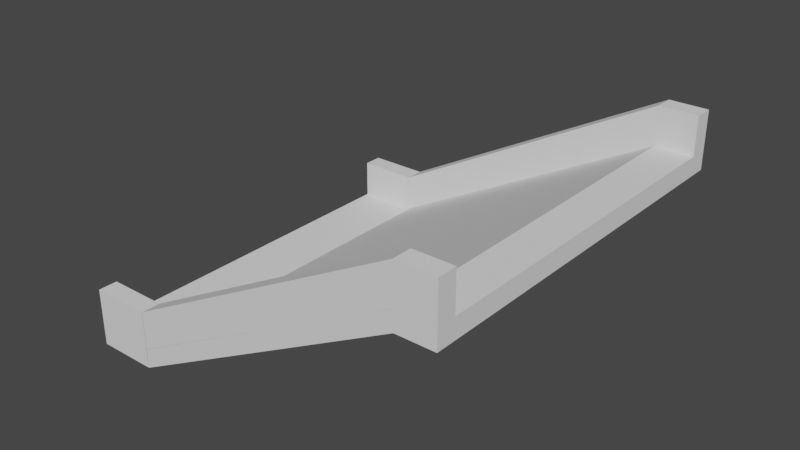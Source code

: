 # Source: heightcourse.blend  (saved by Blender 3.3.6; exported with 4.5.12 LTS)
import bpy
from mathutils import Matrix  # noqa: F401  (used for matrix-valued properties, if any)

bpy.ops.wm.read_factory_settings(use_empty=True)
scene = bpy.context.scene
scene.name = 'Scene'

# ---- collections
col_collection = bpy.data.collections.new('Collection'); scene.collection.children.link(col_collection)

# ---- world
world_world = bpy.data.worlds.new('World'); scene.world = world_world
world_world.use_nodes = True; world_world.node_tree.nodes.clear()
_N = world_world.node_tree.nodes; _L = world_world.node_tree.links
n0 = _N.new('ShaderNodeOutputWorld'); n0.name = 'World Output'; n0.location = (300, 300)
n1 = _N.new('ShaderNodeBackground'); n1.name = 'Background'; n1.location = (10, 300)
n1.inputs[0].default_value = (0.05088, 0.05088, 0.05088, 1.0)
_L.new(n1.outputs[0], n0.inputs[0])
n0.is_active_output = True
world_world.color = (0.05088, 0.05088, 0.05088)
world_world.use_sun_shadow = False
world_world.sun_shadow_jitter_overblur = 0.0

# ---- meshes
me_cube_001 = bpy.data.meshes.new('Cube.001')
me_cube_001.from_pydata([(-1.0, -1.0, -1.0), (-1.0, -1.0, 1.0), (-1.0, 1.0, -1.0), (-1.0, 1.0, 1.0), (1.0, -1.0, -1.0), (1.0, -1.0, 1.0), (1.0, 1.0, -1.0), (1.0, 1.0, 1.0)], [], [(0, 1, 3, 2), (2, 3, 7, 6), (6, 7, 5, 4), (4, 5, 1, 0), (2, 6, 4, 0), (7, 3, 1, 5)])
_uv = me_cube_001.uv_layers.new(name='UVMap')
_uv.uv.foreach_set('vector', [0.375, 0.0, 0.625, 0.0, 0.625, 0.25, 0.375, 0.25, 0.375, 0.25, 0.625, 0.25, 0.625, 0.5, 0.375, 0.5, 0.375, 0.5, 0.625, 0.5, 0.625, 0.75, 0.375, 0.75, 0.375, 0.75, 0.625, 0.75, 0.625, 1.0, 0.375, 1.0, 0.125, 0.5, 0.375, 0.5, 0.375, 0.75, 0.125, 0.75, 0.625, 0.5, 0.875, 0.5, 0.875, 0.75, 0.625, 0.75])
me_cube_001.update()
me_cube_003 = bpy.data.meshes.new('Cube.003')
me_cube_003.from_pydata([(-0.1708, -1.0, -0.366), (-0.1708, 1.0, -0.366), (-0.04575, -1.0, 1.366), (0.04575, -1.0, -1.366), (0.04575, 1.0, -1.366), (0.1708, -1.0, 0.366), (0.1708, 1.0, 0.366), (-0.04575, 1.0, 1.366)], [], [(1, 4, 3, 0), (0, 2, 7, 1), (3, 5, 2, 0), (4, 6, 5, 3), (6, 7, 2, 5), (1, 7, 6, 4)])
_uv = me_cube_003.uv_layers.new(name='UVMap')
_uv.uv.foreach_set('vector', [0.125, 0.5, 0.375, 0.5, 0.375, 0.75, 0.125, 0.75, 0.375, 0.0, 0.625, 0.0, 0.625, 0.25, 0.375, 0.25, 0.375, 0.75, 0.625, 0.75, 0.625, 1.0, 0.375, 1.0, 0.375, 0.5, 0.625, 0.5, 0.625, 0.75, 0.375, 0.75, 0.625, 0.5, 0.875, 0.5, 0.875, 0.75, 0.625, 0.75, 0.375, 0.25, 0.625, 0.25, 0.625, 0.5, 0.375, 0.5])
me_cube_003.update()
me_cube_004 = bpy.data.meshes.new('Cube.004')
me_cube_004.from_pydata([(-0.2329, -1.0, -0.07889), (-0.2329, 1.0, -0.07889), (-0.1079, -1.0, 1.653), (0.1079, -1.0, -1.653), (0.1079, 1.0, -1.653), (0.2329, -1.0, 0.07889), (0.2329, 1.0, 0.07889), (-0.1079, 1.0, 1.653)], [], [(0, 2, 7, 1), (1, 4, 3, 0), (3, 5, 2, 0), (4, 6, 5, 3), (6, 7, 2, 5), (1, 7, 6, 4)])
_uv = me_cube_004.uv_layers.new(name='UVMap')
_uv.uv.foreach_set('vector', [0.375, 0.0, 0.625, 0.0, 0.625, 0.25, 0.375, 0.25, 0.125, 0.5, 0.375, 0.5, 0.375, 0.75, 0.125, 0.75, 0.375, 0.75, 0.625, 0.75, 0.625, 1.0, 0.375, 1.0, 0.375, 0.5, 0.625, 0.5, 0.625, 0.75, 0.375, 0.75, 0.625, 0.5, 0.875, 0.5, 0.875, 0.75, 0.625, 0.75, 0.375, 0.25, 0.625, 0.25, 0.625, 0.5, 0.375, 0.5])
me_cube_004.update()
me_cube_008 = bpy.data.meshes.new('Cube.008')
me_cube_008.from_pydata([(-0.2331, -1.0, -0.07802), (-0.2331, 1.0, -0.07802), (-0.1081, -1.0, 1.654), (0.1081, -1.0, -1.654), (0.1081, 1.0, -1.654), (0.2331, -1.0, 0.07802), (0.2331, 1.0, 0.07802), (-0.1081, 1.0, 1.654)], [], [(0, 2, 7, 1), (1, 4, 3, 0), (3, 5, 2, 0), (4, 6, 5, 3), (6, 7, 2, 5), (1, 7, 6, 4)])
_uv = me_cube_008.uv_layers.new(name='UVMap')
_uv.uv.foreach_set('vector', [0.375, 0.0, 0.625, 0.0, 0.625, 0.25, 0.375, 0.25, 0.125, 0.5, 0.375, 0.5, 0.375, 0.75, 0.125, 0.75, 0.375, 0.75, 0.625, 0.75, 0.625, 1.0, 0.375, 1.0, 0.375, 0.5, 0.625, 0.5, 0.625, 0.75, 0.375, 0.75, 0.625, 0.5, 0.875, 0.5, 0.875, 0.75, 0.625, 0.75, 0.375, 0.25, 0.625, 0.25, 0.625, 0.5, 0.375, 0.5])
me_cube_008.update()
me_cube_009 = bpy.data.meshes.new('Cube.009')
me_cube_009.from_pydata([(-1.096, -1.0, -0.7075), (-1.096, 1.0, -0.7075), (-0.9712, -1.0, 1.019), (1.012, -1.0, -1.212), (1.012, 1.0, -1.212), (1.137, -1.0, 0.5274), (1.137, 1.0, 0.5274), (-0.9712, 1.0, 1.019)], [], [(1, 4, 3, 0), (0, 2, 7, 1), (3, 5, 2, 0), (4, 6, 5, 3), (6, 7, 2, 5), (1, 7, 6, 4)])
_uv = me_cube_009.uv_layers.new(name='UVMap')
_uv.uv.foreach_set('vector', [0.125, 0.5, 0.375, 0.5, 0.375, 0.75, 0.125, 0.75, 0.375, 0.0, 0.625, 0.0, 0.625, 0.25, 0.375, 0.25, 0.375, 0.75, 0.625, 0.75, 0.625, 1.0, 0.375, 1.0, 0.375, 0.5, 0.625, 0.5, 0.625, 0.75, 0.375, 0.75, 0.625, 0.5, 0.875, 0.5, 0.875, 0.75, 0.625, 0.75, 0.375, 0.25, 0.625, 0.25, 0.625, 0.5, 0.375, 0.5])
me_cube_009.update()
me_cube_010 = bpy.data.meshes.new('Cube.010')
me_cube_010.from_pydata([(-1.096, -1.0, -0.707), (-1.096, 1.0, -0.707), (-0.9713, -1.0, 1.019), (1.012, -1.0, -1.212), (1.012, 1.0, -1.212), (1.137, -1.0, 0.528), (1.137, 1.0, 0.528), (-0.9713, 1.0, 1.019)], [], [(0, 2, 7, 1), (1, 4, 3, 0), (3, 5, 2, 0), (4, 6, 5, 3), (6, 7, 2, 5), (1, 7, 6, 4)])
_uv = me_cube_010.uv_layers.new(name='UVMap')
_uv.uv.foreach_set('vector', [0.375, 0.0, 0.625, 0.0, 0.625, 0.25, 0.375, 0.25, 0.125, 0.5, 0.375, 0.5, 0.375, 0.75, 0.125, 0.75, 0.375, 0.75, 0.625, 0.75, 0.625, 1.0, 0.375, 1.0, 0.375, 0.5, 0.625, 0.5, 0.625, 0.75, 0.375, 0.75, 0.625, 0.5, 0.875, 0.5, 0.875, 0.75, 0.625, 0.75, 0.375, 0.25, 0.625, 0.25, 0.625, 0.5, 0.375, 0.5])
me_cube_010.update()
me_cube_011 = bpy.data.meshes.new('Cube.011')
me_cube_011.from_pydata([(-0.1708, -1.0, -0.366), (-0.1708, 1.0, -0.366), (-0.04575, -1.0, 1.366), (0.04575, -1.0, -1.366), (0.04575, 1.0, -1.366), (0.1708, -1.0, 0.366), (0.1708, 1.0, 0.366), (-0.04575, 1.0, 1.366)], [], [(1, 4, 3, 0), (0, 2, 7, 1), (3, 5, 2, 0), (4, 6, 5, 3), (6, 7, 2, 5), (1, 7, 6, 4)])
_uv = me_cube_011.uv_layers.new(name='UVMap')
_uv.uv.foreach_set('vector', [0.125, 0.5, 0.375, 0.5, 0.375, 0.75, 0.125, 0.75, 0.375, 0.0, 0.625, 0.0, 0.625, 0.25, 0.375, 0.25, 0.375, 0.75, 0.625, 0.75, 0.625, 1.0, 0.375, 1.0, 0.375, 0.5, 0.625, 0.5, 0.625, 0.75, 0.375, 0.75, 0.625, 0.5, 0.875, 0.5, 0.875, 0.75, 0.625, 0.75, 0.375, 0.25, 0.625, 0.25, 0.625, 0.5, 0.375, 0.5])
me_cube_011.update()
me_cube_002 = bpy.data.meshes.new('Cube.002')
me_cube_002.from_pydata([(-0.6329, -1.0, -1.0), (-0.6329, 1.0, -1.0), (-0.6329, -1.0, 1.0), (0.6329, -1.0, -1.0), (0.6329, 1.0, -1.0), (0.6329, -1.0, 1.0), (0.6329, 1.0, 1.0), (-0.6329, 1.0, 1.0)], [], [(1, 4, 3, 0), (0, 2, 7, 1), (3, 5, 2, 0), (4, 6, 5, 3), (6, 7, 2, 5), (1, 7, 6, 4)])
_uv = me_cube_002.uv_layers.new(name='UVMap')
_uv.uv.foreach_set('vector', [0.125, 0.5, 0.375, 0.5, 0.375, 0.75, 0.125, 0.75, 0.375, 0.0, 0.625, 0.0, 0.625, 0.25, 0.375, 0.25, 0.375, 0.75, 0.625, 0.75, 0.625, 1.0, 0.375, 1.0, 0.375, 0.5, 0.625, 0.5, 0.625, 0.75, 0.375, 0.75, 0.625, 0.5, 0.875, 0.5, 0.875, 0.75, 0.625, 0.75, 0.375, 0.25, 0.625, 0.25, 0.625, 0.5, 0.375, 0.5])
me_cube_002.update()
me_cube_005 = bpy.data.meshes.new('Cube.005')
me_cube_005.from_pydata([(-4.573, -1.0, -9.003), (-4.573, 1.0, -9.003), (-4.583, -1.0, -7.013), (4.82, -1.0, 6.975), (4.82, 1.0, 6.975), (4.816, -1.0, 9.0), (4.816, 1.0, 9.0), (-4.583, 1.0, -7.013)], [], [(1, 4, 3, 0), (0, 2, 7, 1), (3, 5, 2, 0), (4, 6, 5, 3), (6, 7, 2, 5), (1, 7, 6, 4)])
_uv = me_cube_005.uv_layers.new(name='UVMap')
_uv.uv.foreach_set('vector', [0.125, 0.5, 0.375, 0.5, 0.375, 0.75, 0.125, 0.75, 0.375, 0.0, 0.625, 0.0, 0.625, 0.25, 0.375, 0.25, 0.375, 0.75, 0.625, 0.75, 0.625, 1.0, 0.375, 1.0, 0.375, 0.5, 0.625, 0.5, 0.625, 0.75, 0.375, 0.75, 0.625, 0.5, 0.875, 0.5, 0.875, 0.75, 0.625, 0.75, 0.375, 0.25, 0.625, 0.25, 0.625, 0.5, 0.375, 0.5])
me_cube_005.update()

# ---- objects
ob_ground = bpy.data.objects.new('Ground', me_cube_001)
ob_wallr = bpy.data.objects.new('WallR', me_cube_003)
ob_walls_003 = bpy.data.objects.new('Walls.003', me_cube_004)
ob_wallr_001 = bpy.data.objects.new('WallR.001', me_cube_008)
ob_wallr_002 = bpy.data.objects.new('WallR.002', me_cube_009)
ob_walls_001 = bpy.data.objects.new('Walls.001', me_cube_010)
ob_walls_002 = bpy.data.objects.new('Walls.002', me_cube_011)
ob_ground_001 = bpy.data.objects.new('Ground.001', me_cube_002)
ob_ground_002 = bpy.data.objects.new('Ground.002', me_cube_005)

# ---- transforms, parenting, visibility, modifiers, constraints
ob_ground.location = (1.58, 0.0, 0.5)
ob_ground.scale = (1.58, 10.0, 0.5)
ob_wallr.location = (19.0, -9.5, 10.0)
ob_wallr.rotation_euler = (0.0, -0.5236, 0.0)
ob_wallr.scale = (8.0, 0.5, 1.0)
ob_walls_003.location = (1.574, 9.5, 2.0)
ob_walls_003.rotation_euler = (0.0, -0.5236, 0.0)
ob_walls_003.scale = (8.0, 0.5, 1.0)
ob_wallr_001.location = (1.576, -9.5, 2.0)
ob_wallr_001.rotation_euler = (0.0, -0.5236, 0.0)
ob_wallr_001.scale = (8.0, 0.5, 1.0)
ob_wallr_002.location = (10.38, -9.5, 6.0)
ob_wallr_002.rotation_euler = (0.0, -0.5236, 0.0)
ob_wallr_002.scale = (8.0, 0.5, 1.0)
ob_walls_001.location = (10.38, 9.5, 6.0)
ob_walls_001.rotation_euler = (0.0, -0.5236, 0.0)
ob_walls_001.scale = (8.0, 0.5, 1.0)
ob_walls_002.location = (19.0, 9.5, 10.0)
ob_walls_002.rotation_euler = (0.0, -0.5236, 0.0)
ob_walls_002.scale = (8.0, 0.5, 1.0)
ob_ground_001.location = (19.0, 0.0, 8.5)
ob_ground_001.scale = (1.58, 10.0, 0.5)
ob_ground_002.location = (10.38, 0.0, 4.497)
ob_ground_002.scale = (1.58, 10.0, 0.5)

# ---- collection membership
col_collection.objects.link(ob_ground)
col_collection.objects.link(ob_wallr)
col_collection.objects.link(ob_walls_003)
col_collection.objects.link(ob_wallr_001)
col_collection.objects.link(ob_wallr_002)
col_collection.objects.link(ob_walls_001)
col_collection.objects.link(ob_walls_002)
col_collection.objects.link(ob_ground_001)
col_collection.objects.link(ob_ground_002)

# ---- scene / render settings (as saved in the file)
scene.frame_start = 1; scene.frame_end = 250; scene.frame_set(1)
scene.render.engine = 'BLENDER_EEVEE_NEXT'
scene.cycles.sampling_pattern = 'TABULATED_SOBOL'
scene.cycles.use_light_tree = False
scene.view_settings.view_transform = 'Filmic'
bpy.context.view_layer.update()

# ---- added for rendering (the .blend has no active camera and no usable light): camera, sun
cam_auto = bpy.data.cameras.new('AutoCamera')
cam_auto.lens = 50.0
cam_auto.sensor_width = 36.0
cam_auto.clip_end = 1000.0
ob_auto_camera = bpy.data.objects.new('AutoCamera', cam_auto)
scene.collection.objects.link(ob_auto_camera)
ob_auto_camera.location = (39.5765, -35.4918, 29.4118)
ob_auto_camera.rotation_euler = (1.09748, -7.21219e-08, 0.694738)
scene.camera = ob_auto_camera
light_auto_sun = bpy.data.lights.new('AutoSun', 'SUN')
light_auto_sun.energy = 3.0
light_auto_sun.angle = 0.0523599
ob_auto_sun = bpy.data.objects.new('AutoSun', light_auto_sun)
scene.collection.objects.link(ob_auto_sun)
ob_auto_sun.rotation_euler = (0.872665, 0.174533, 0.523599)
bpy.context.view_layer.update()
